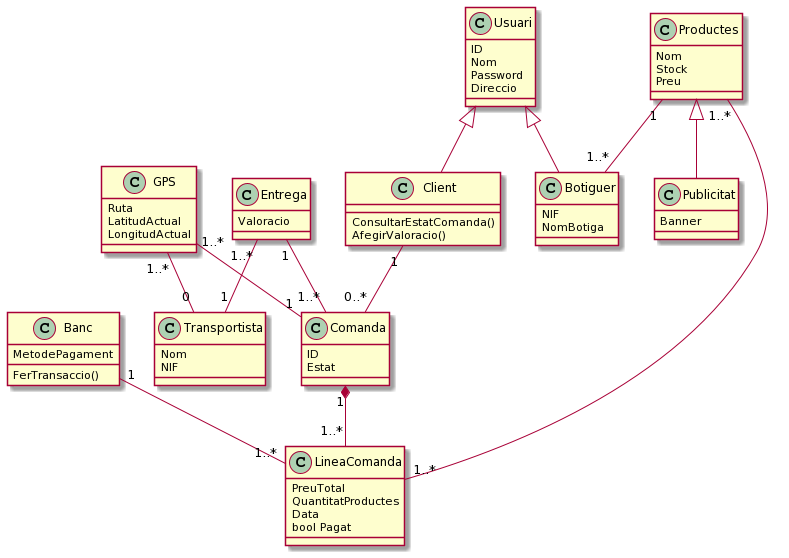

The diagram above was rendered by PlantUML. Its source (embedded in the PNG):
@startuml
'--------------------------------------------------------------------
' DIAGRAMA DE CLASSES
'--------------------------------------------------------------------



' ***** Declaració d'una classe
class Usuari{
ID
Nom
Password
Direccio
}
class Client {
ConsultarEstatComanda()
AfegirValoracio()
}

class Botiguer{
NIF
NomBotiga
}

class Banc{
MetodePagament
FerTransaccio()
}

class Transportista{
Nom
NIF
}

Class Comanda{
ID
Estat
}

Class Productes{
Nom
Stock
Preu
}
Class GPS{
Ruta
LatitudActual
LongitudActual
}

Class LineaComanda{
PreuTotal
QuantitatProductes
Data
bool Pagat
}

Class Entrega{
Valoracio
}

Class Publicitat
{
Banner
}

' ***** Relació de generalització
Usuari <|-- Client
Usuari<|-- Botiguer
Productes <|-- Publicitat

' ***** Relació d'associació
'Classe1 "1..*" -- "1..*" Classe2 : nom_associació (opcional)
Client "1" -- "0..*" Comanda
Productes"1..*" -- "1..*" LineaComanda
Productes"1" -- "1..*" Botiguer
Banc"1" -- "1..*"LineaComanda
Entrega"1" -- "1..*"Comanda
Entrega"1..*"--"1"Transportista
GPS"1..*"--"0"Transportista
GPS"1..*"--"1"Comanda
' ***** Si es vol forçar que l'associació vagi cap a la dreta, posar "right" enmig
'Classe1 "1..*" -right- "1..*" Classe2 : associació

' ***** Relació d'agragació
'Classe2 "1..*" o-- "0..*" Classe3

' ***** Relació de composició
'Classe3 "1" *-- "1..*" Classe4
Comanda"1" *-- "1..*" LineaComanda

' ***** Relació d'associació
'Classe4 "1..*" -right- "1..*" Classe5

' ***** Classe associació
'(Classe4,Classe5) .. ClasseAssociació


'--------------------------------------------------------------------
'--------------------------------------------------------------------
@enduml